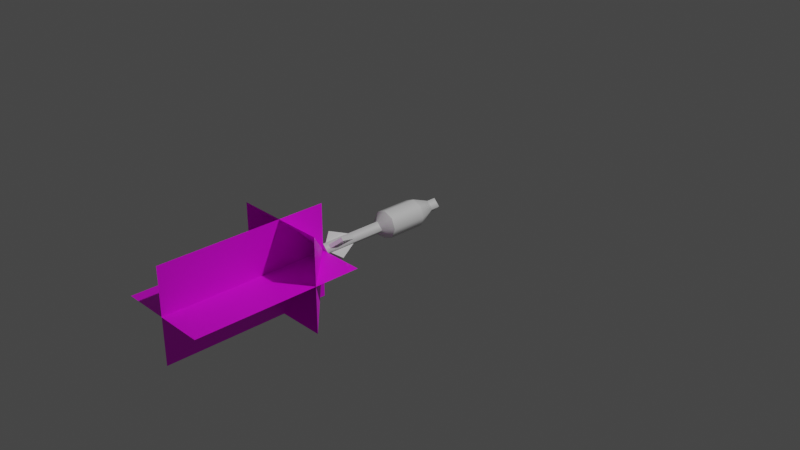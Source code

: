 # Source: missile.blend  (saved by Blender 3.6.11; exported with 4.5.12 LTS)
import bpy
from mathutils import Matrix  # noqa: F401  (used for matrix-valued properties, if any)

bpy.ops.wm.read_factory_settings(use_empty=True)
scene = bpy.context.scene
scene.name = 'Scene'

# ---- collections
col_collection = bpy.data.collections.new('Collection'); scene.collection.children.link(col_collection)

# ---- images (referenced by path relative to the original .blend; pixels are not part of the script)
import os
ASSET_DIR = os.environ.get("B2B_ASSET_DIR", "")  # directory of the original .blend (textures are referenced by path, not embedded)
HERE = os.path.dirname(os.path.abspath(__file__))  # packed textures are extracted next to this script under _unpacked/

def load_image(name, relpath, width, height, colorspace="sRGB"):
    """Load a texture the original file referenced (path relative to the .blend, or extracted next to this script)."""
    p = next((c for c in (os.path.join(HERE, relpath), os.path.join(ASSET_DIR, relpath)) if relpath and os.path.exists(c)), "")
    if p:
        img = bpy.data.images.load(p, check_existing=True)
        img.name = name
    else:  # same state as the original file: an image datablock whose file is absent (Cycles renders it pink)
        img = bpy.data.images.new(name, width, height)
        img.source = "FILE"
        img.filepath = "//" + (relpath or name)
    img.colorspace_settings.name = colorspace
    return img
img_missile_flame0_png = load_image('missile_flame0.png', 'missile_flame0.png', 1024, 1024, 'sRGB')

# ---- materials (node trees are filled in below, after node groups)
mat_material = bpy.data.materials.new('Material')
mat_material.alpha_threshold = 0.0
mat_material.use_transparent_shadow = False
mat_material.roughness = 0.5
mat_material.line_color = (0.0, 0.0, 0.0, 1.0)
mat_material_001 = bpy.data.materials.new('Material.001')
mat_material_001.use_transparent_shadow = False

# ---- material node trees
mat_material.use_nodes = True; mat_material.node_tree.nodes.clear()
_N = mat_material.node_tree.nodes; _L = mat_material.node_tree.links
n0 = _N.new('ShaderNodeOutputMaterial'); n0.name = 'Material Output'; n0.location = (300, 300)
n1 = _N.new('ShaderNodeBsdfPrincipled'); n1.name = 'Principled BSDF'; n1.location = (10, 300)
n1.distribution = 'GGX'
n1.subsurface_method = 'RANDOM_WALK_SKIN'
n1.inputs[3].default_value = 1.45
n1.inputs[27].default_value = (0.0, 0.0, 0.0, 1.0)
n1.inputs[28].default_value = 1.0
_L.new(n1.outputs[0], n0.inputs[0])
n0.is_active_output = True
mat_material_001.use_nodes = True; mat_material_001.node_tree.nodes.clear()
_N = mat_material_001.node_tree.nodes; _L = mat_material_001.node_tree.links
n0 = _N.new('ShaderNodeBsdfPrincipled'); n0.name = 'Principled BSDF'; n0.location = (10, 300)
n0.distribution = 'GGX'
n0.subsurface_method = 'RANDOM_WALK_SKIN'
n0.inputs[3].default_value = 1.45
n0.inputs[27].default_value = (0.0, 0.0, 0.0, 1.0)
n0.inputs[28].default_value = 1.0
n1 = _N.new('ShaderNodeOutputMaterial'); n1.name = 'Material Output'; n1.location = (300, 300)
n2 = _N.new('ShaderNodeTexImage'); n2.name = 'Image Texture'; n2.location = (-280, 280)
n2.image = img_missile_flame0_png
n3 = _N.new('ShaderNodeTexImage'); n3.name = 'Image Texture.001'; n3.location = (-280, -120)
n3.image = img_missile_flame0_png
_L.new(n0.outputs[0], n1.inputs[0])
_L.new(n2.outputs[0], n0.inputs[0])
_L.new(n3.outputs[1], n0.inputs[4])
n1.is_active_output = True

# ---- world
world_world = bpy.data.worlds.new('World'); scene.world = world_world
world_world.use_nodes = True; world_world.node_tree.nodes.clear()
_N = world_world.node_tree.nodes; _L = world_world.node_tree.links
n0 = _N.new('ShaderNodeOutputWorld'); n0.name = 'World Output'; n0.location = (300, 300)
n1 = _N.new('ShaderNodeBackground'); n1.name = 'Background'; n1.location = (10, 300)
n1.inputs[0].default_value = (0.05088, 0.05088, 0.05088, 1.0)
_L.new(n1.outputs[0], n0.inputs[0])
n0.is_active_output = True
world_world.color = (0.05088, 0.05088, 0.05088)
world_world.use_sun_shadow = False
world_world.sun_shadow_jitter_overblur = 0.0

# ---- cameras
cam_camera = bpy.data.cameras.new('Camera')
cam_camera.clip_end = 100.0
cam_camera.ortho_scale = 7.314

# ---- lights
light_light = bpy.data.lights.new('Light', 'POINT')
light_light.transmission_factor = 0.0
light_light.energy = 1000.0
light_light.shadow_soft_size = 0.1
light_light.shadow_maximum_resolution = 0.006
light_light.use_absolute_resolution = True

# ---- meshes
me_cube = bpy.data.meshes.new('Cube')
me_cube.from_pydata([(0.07071, -0.3, 3.353e-08), (2.235e-08, -0.3, -0.07071), (0.07071, -1.0, 3.725e-09), (8.941e-08, -1.0, -0.07071), (-3.725e-08, -0.3, 0.07071), (-0.07071, -0.3, -2.608e-08), (2.98e-08, -1.0, 0.07071), (-0.07071, -1.0, -5.588e-08), (0.07071, 0.4, 5.96e-08), (-4.47e-08, 0.4, -0.07071), (-1.043e-07, 0.4, 0.07071), (-0.07071, 0.4, 0.0), (0.07071, 0.5, 6.333e-08), (-5.215e-08, 0.5, -0.07071), (-1.118e-07, 0.5, 0.07071), (-0.07071, 0.5, 3.725e-09), (0.0495, -0.65, 0.02121), (0.0495, -0.95, 0.02121), (0.02121, -0.65, 0.0495), (0.02121, -0.95, 0.0495), (0.1202, -0.85, 0.09192), (0.09192, -0.85, 0.1202), (-0.0495, -0.65, -0.02121), (-0.1202, -0.85, -0.09192), (-0.0495, -0.95, -0.02121), (0.02121, -0.95, -0.0495), (-0.02121, -0.95, -0.0495), (-0.02121, -0.65, -0.0495), (-0.09192, -0.85, -0.1202), (0.02121, -0.65, -0.0495), (0.0495, -0.65, -0.02121), (0.0495, -0.95, -0.02121), (0.09192, -0.85, -0.1202), (0.1202, -0.85, -0.09192), (-0.02121, -0.65, 0.0495), (-0.09192, -0.85, 0.1202), (-0.02121, -0.95, 0.0495), (-0.0495, -0.95, 0.02121), (-0.0495, -0.65, 0.02121), (-0.1202, -0.85, 0.09192), (7.772e-17, -0.2, -0.15), (-1.11e-17, 0.2, -0.15), (0.1061, -0.2, -0.1061), (0.1061, 0.2, -0.1061), (0.15, -0.2, -1.49e-08), (0.15, 0.2, 1.49e-08), (0.1061, -0.2, 0.1061), (0.1061, 0.2, 0.1061), (1.11e-17, -0.2, 0.15), (-7.772e-17, 0.2, 0.15), (-0.1061, -0.2, 0.1061), (-0.1061, 0.2, 0.1061), (-0.15, -0.2, -1.49e-08), (-0.15, 0.2, 1.49e-08), (-0.1061, -0.2, -0.1061), (-0.1061, 0.2, -0.1061)], [], [(0, 4, 6, 2), (3, 2, 6, 7), (7, 6, 4, 5), (5, 1, 3, 7), (1, 0, 2, 3), (10, 8, 12, 14), (15, 14, 12, 13), (8, 9, 13, 12), (11, 10, 14, 15), (9, 11, 15, 13), (16, 18, 21, 20), (17, 16, 20), (18, 19, 21), (19, 17, 20, 21), (24, 22, 23), (27, 26, 28), (29, 30, 33, 32), (22, 27, 28, 23), (26, 24, 23, 28), (25, 29, 32), (30, 31, 33), (31, 25, 32, 33), (36, 34, 35), (38, 37, 39), (34, 38, 39, 35), (37, 36, 35, 39), (40, 41, 43, 42), (42, 43, 45, 44), (44, 45, 47, 46), (46, 47, 49, 48), (48, 49, 51, 50), (50, 51, 53, 52), (43, 41, 55, 53, 51, 49, 47, 45), (52, 53, 55, 54), (54, 55, 41, 40), (40, 42, 44, 46, 48, 50, 52, 54), (4, 46, 48), (0, 46, 4), (46, 0, 44), (42, 44, 0), (0, 1, 42), (40, 42, 1), (1, 54, 40), (1, 5, 54), (52, 54, 5), (5, 50, 52), (5, 4, 50), (48, 50, 4), (10, 51, 49), (11, 51, 10), (51, 11, 53), (53, 11, 55), (11, 9, 55), (9, 41, 55), (41, 9, 43), (9, 8, 43), (45, 43, 8), (8, 47, 45), (8, 10, 47), (49, 47, 10)])
me_cube.polygons.foreach_set('use_smooth', [1, 0, 1, 1, 1, 1, 0, 1, 1, 1, 0, 0, 0, 0, 0, 0, 0, 0, 0, 0, 0, 0, 0, 0, 0, 0, 1, 1, 1, 1, 1, 1, 1, 1, 1, 1, 1, 1, 1, 1, 1, 1, 1, 1, 1, 1, 1, 1, 1, 1, 1, 1, 1, 1, 1, 1, 1, 1, 1, 1])
_k = set([(0, 1), (0, 4), (1, 5), (4, 5), (8, 9), (8, 10), (9, 11), (10, 11), (40, 42), (40, 54), (41, 43), (41, 55), (42, 44), (43, 45), (44, 46), (45, 47), (46, 48), (47, 49), (48, 50), (49, 51), (50, 52), (51, 53), (52, 54), (53, 55)])
me_cube.attributes.new('sharp_edge', 'BOOLEAN', 'EDGE').data.foreach_set('value', [ (min(e.vertices), max(e.vertices)) in _k for e in me_cube.edges])
_uv = me_cube.uv_layers.new(name='UVMap')
_uv.uv.foreach_set('vector', [0.0004935, 0.0004935, 0.07431, 0.0004935, 0.07431, 0.5172, 0.0004935, 0.5172, 0.2799, 0.7608, 0.2799, 0.8347, 0.2061, 0.8347, 0.2061, 0.7608, 0.1491, 0.5172, 0.07529, 0.5172, 0.07529, 0.0004935, 0.1491, 0.0004935, 0.1501, 0.0004935, 0.2239, 0.0004935, 0.2239, 0.5172, 0.1501, 0.5172, 0.2249, 0.0004935, 0.2987, 0.0004935, 0.2987, 0.5172, 0.2249, 0.5172, 0.07051, 0.687, 0.1434, 0.6754, 0.155, 0.7483, 0.08209, 0.7599, 0.7322, 0.2967, 0.7322, 0.2229, 0.806, 0.2229, 0.806, 0.2967, 0.7106, 0.7101, 0.7835, 0.6986, 0.7951, 0.7715, 0.7222, 0.783, 0.6131, 0.6774, 0.5402, 0.6659, 0.5518, 0.593, 0.6247, 0.6045, 0.4426, 0.6774, 0.3697, 0.6659, 0.3813, 0.593, 0.4542, 0.6045, 0.7007, 0.2699, 0.6711, 0.2699, 0.6711, 0.1049, 0.7007, 0.1049, 0.7322, 0.2219, 0.7322, 0.0004935, 0.806, 0.1481, 0.7459, 0.5404, 0.7459, 0.3189, 0.8197, 0.3927, 0.6711, 0.0004935, 0.7007, 0.0004935, 0.7007, 0.1049, 0.6711, 0.1049, 0.6711, 0.5404, 0.6711, 0.3189, 0.745, 0.4665, 0.8207, 0.5404, 0.8207, 0.3189, 0.8945, 0.3927, 0.6702, 0.5404, 0.6406, 0.5404, 0.6406, 0.3753, 0.6702, 0.3753, 0.7312, 0.2699, 0.7016, 0.2699, 0.7016, 0.1049, 0.7312, 0.1049, 0.7016, 0.0004935, 0.7312, 0.0004935, 0.7312, 0.1049, 0.7016, 0.1049, 0.1668, 0.7396, 0.1668, 0.5182, 0.2406, 0.6658, 0.8069, 0.7628, 0.8069, 0.5413, 0.8807, 0.6152, 0.6406, 0.2709, 0.6702, 0.2709, 0.6702, 0.3753, 0.6406, 0.3753, 0.807, 0.2219, 0.807, 0.0004935, 0.8808, 0.1481, 0.8817, 0.7628, 0.8817, 0.5413, 0.9555, 0.6152, 0.6702, 0.2699, 0.6406, 0.2699, 0.6406, 0.1049, 0.6702, 0.1049, 0.6406, 0.0004936, 0.6702, 0.0004935, 0.6702, 0.1049, 0.6406, 0.1049, 0.2997, 0.2957, 0.2997, 0.0004935, 0.3844, 0.0004935, 0.3844, 0.2957, 0.3844, 0.2957, 0.3844, 0.0004935, 0.4692, 0.0004935, 0.4692, 0.2957, 0.2997, 0.592, 0.2997, 0.2967, 0.3844, 0.2967, 0.3844, 0.592, 0.3844, 0.592, 0.3844, 0.2967, 0.4692, 0.2967, 0.4692, 0.592, 0.4702, 0.592, 0.4702, 0.2967, 0.5549, 0.2967, 0.5549, 0.592, 0.5549, 0.592, 0.5549, 0.2967, 0.6396, 0.2967, 0.6396, 0.592, 0.8452, 0.8439, 0.8452, 0.9287, 0.7853, 0.9886, 0.7005, 0.9886, 0.6406, 0.9287, 0.6406, 0.8439, 0.7005, 0.784, 0.7853, 0.784, 0.6396, 0.0004935, 0.6396, 0.2957, 0.5549, 0.2957, 0.5549, 0.0004935, 0.5549, 0.0004935, 0.5549, 0.2957, 0.4702, 0.2957, 0.4702, 0.0004935, 0.2051, 0.8208, 0.2051, 0.9055, 0.1452, 0.9654, 0.06041, 0.9654, 0.0004935, 0.9055, 0.0004935, 0.8208, 0.06041, 0.7608, 0.1452, 0.7608, 0.2997, 0.9545, 0.4041, 0.9176, 0.3824, 0.9995, 0.2997, 0.8807, 0.4041, 0.9176, 0.2997, 0.9545, 0.4041, 0.9176, 0.2997, 0.8807, 0.3824, 0.8356, 0.9861, 0.08242, 0.9645, 0.1644, 0.8818, 0.1193, 0.8818, 0.1193, 0.8818, 0.04552, 0.9861, 0.08242, 0.9645, 0.0004935, 0.9861, 0.08242, 0.8818, 0.04552, 0.5745, 0.8807, 0.4702, 0.9176, 0.4918, 0.8356, 0.5745, 0.8807, 0.5745, 0.9545, 0.4702, 0.9176, 0.4918, 0.9995, 0.4702, 0.9176, 0.5745, 0.9545, 0.8462, 0.9029, 0.9506, 0.8659, 0.9289, 0.9479, 0.8462, 0.9029, 0.8462, 0.829, 0.9506, 0.8659, 0.9289, 0.784, 0.9506, 0.8659, 0.8462, 0.829, 0.5402, 0.6659, 0.5507, 0.8347, 0.4702, 0.8084, 0.6131, 0.6774, 0.5507, 0.8347, 0.5402, 0.6659, 0.5507, 0.8347, 0.6131, 0.6774, 0.6355, 0.8347, 0.2997, 0.8084, 0.3697, 0.6659, 0.3803, 0.8347, 0.3697, 0.6659, 0.4426, 0.6774, 0.3803, 0.8347, 0.4426, 0.6774, 0.465, 0.8347, 0.3803, 0.8347, 0.8059, 0.5413, 0.7835, 0.6986, 0.7212, 0.5413, 0.7835, 0.6986, 0.7106, 0.7101, 0.7212, 0.5413, 0.6406, 0.5676, 0.7212, 0.5413, 0.7106, 0.7101, 0.1434, 0.6754, 0.08106, 0.5182, 0.1658, 0.5182, 0.1434, 0.6754, 0.07051, 0.687, 0.08106, 0.5182, 0.0004935, 0.5444, 0.08106, 0.5182, 0.07051, 0.687])
me_cube.materials.append(mat_material)
me_cube.use_mirror_vertex_groups = False
me_cube.update()
me_plane = bpy.data.meshes.new('Plane')
me_plane.from_pydata([(-0.5, -0.5, -0.5), (0.5, -0.5, -0.5), (-0.5, -0.5, 0.5), (0.5, -0.5, 0.5), (0.0, 0.0, 0.0), (-0.5, -1.8, 0.0), (0.5, -1.8, 0.0), (-0.5, 0.0, 0.0), (0.5, 0.0, 0.0), (1.192e-07, -1.8, 0.5), (1.788e-07, -1.8, -0.5), (-1.788e-07, 0.0, 0.5), (-1.192e-07, 1.192e-07, -0.5)], [], [(0, 1, 4), (5, 6, 8, 7), (2, 4, 3), (4, 2, 0), (3, 4, 1), (9, 10, 12, 11)])
_uv = me_plane.uv_layers.new(name='UVMap')
_uv.uv.foreach_set('vector', [0.6562, 0.5, 1.0, 0.5, 0.8281, 0.75, 0.0, 0.5, 0.0, 0.0, 0.5833, 0.0, 0.5833, 0.5, 0.6562, 1.0, 0.8281, 0.75, 1.0, 1.0, 0.8281, 0.75, 0.6562, 1.0, 0.6562, 0.5, 1.0, 1.0, 0.8281, 0.75, 1.0, 0.5, 0.0, 1.0, 0.0, 0.5, 0.5833, 0.5, 0.5833, 1.0])
me_plane.materials.append(mat_material_001)
me_plane.update()

# ---- objects
ob_missile = bpy.data.objects.new('missile', me_cube)
ob_light = bpy.data.objects.new('Light', light_light)
ob_camera = bpy.data.objects.new('Camera', cam_camera)
ob_plane = bpy.data.objects.new('Plane', me_plane)

# ---- transforms, parenting, visibility, modifiers, constraints
ob_missile.location = (0.0, 0.0, 0.0)
ob_missile.lock_rotations_4d = False
ob_missile.empty_display_type = 'ARROWS'
ob_missile.lineart.crease_threshold = 0.0
ob_light.location = (4.076, 1.005, 5.904)
ob_light.rotation_euler = (0.6503, 0.05522, 1.866)
ob_light.lock_rotations_4d = False
ob_light.empty_display_type = 'ARROWS'
ob_light.color = (0.0, 0.0, 0.0, 0.0)
ob_light.lineart.crease_threshold = 0.0
ob_camera.location = (7.359, -6.926, 4.958)
ob_camera.rotation_euler = (1.109, 0.0, 0.8149)
ob_camera.lock_rotations_4d = False
ob_camera.empty_display_type = 'ARROWS'
ob_camera.color = (0.0, 0.0, 0.0, 0.0)
ob_camera.display_type = 'WIRE'
ob_camera.lineart.crease_threshold = 0.0
ob_plane.location = (0.0, -1.0, 0.0)

# ---- collection membership
col_collection.objects.link(ob_missile)
col_collection.objects.link(ob_light)
col_collection.objects.link(ob_camera)
col_collection.objects.link(ob_plane)

# ---- scene / render settings (as saved in the file)
scene.camera = ob_camera
scene.frame_start = 1; scene.frame_end = 250; scene.frame_set(1)
scene.render.engine = 'BLENDER_EEVEE_NEXT'
scene.cycles.sampling_pattern = 'TABULATED_SOBOL'
scene.view_settings.view_transform = 'Filmic'
bpy.context.view_layer.update()
